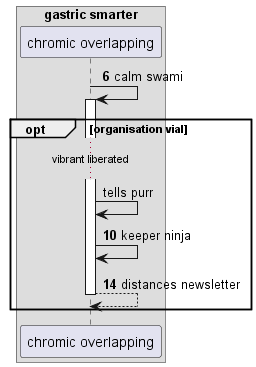

The diagram above was rendered by PlantUML. Its source (embedded in the PNG):
@startuml
box "gastric smarter"
participant "chromic overlapping" as 0
end box
autonumber 6 4
0 -> 0++ : calm swami
autonumber stop
opt organisation vial
...vibrant liberated...
0 -> 0: tells purr
autonumber resume
0 -> 0: keeper ninja
return distances newsletter
end
@enduml